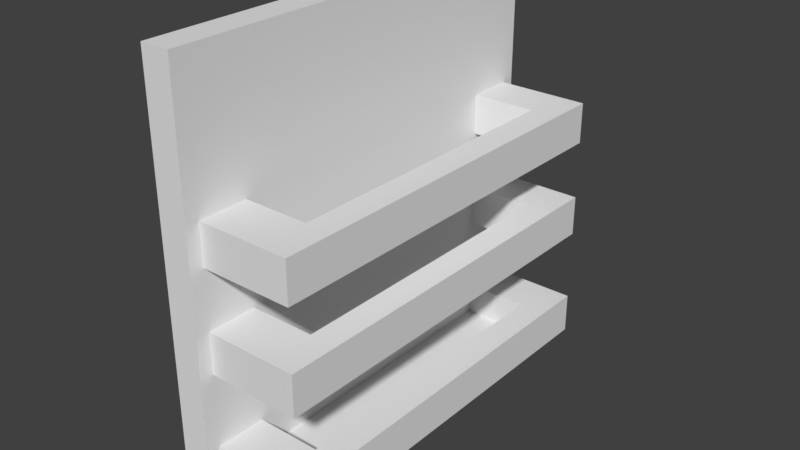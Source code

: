 # Source: blend.blend  (saved by Blender 2.79.0; exported with 4.5.12 LTS)
import bpy
from mathutils import Matrix  # noqa: F401  (used for matrix-valued properties, if any)

bpy.ops.wm.read_factory_settings(use_empty=True)
scene = bpy.context.scene
scene.name = 'Scene'

# ---- collections
col_collection_1 = bpy.data.collections.new('Collection 1'); scene.collection.children.link(col_collection_1)

# ---- materials (node trees are filled in below, after node groups)
mat_material = bpy.data.materials.new('Material')
mat_material.alpha_threshold = 0.0
mat_material.use_transparent_shadow = False
mat_material.roughness = 0.5
mat_material.line_color = (0.0, 0.0, 0.0, 1.0)

# ---- material node trees

# ---- world
world_world = bpy.data.worlds.new('World'); scene.world = world_world
world_world.color = (0.05088, 0.05088, 0.05088)
world_world.use_sun_shadow = False
world_world.sun_shadow_jitter_overblur = 0.0
world_world.cycles.sampling_method = 'MANUAL'

# ---- meshes
me_cube_004 = bpy.data.meshes.new('Cube.004')
me_cube_004.from_pydata([(1.0, 1.0, -1.0), (1.0, -1.0, -1.0), (-1.0, -1.0, -1.0), (-1.0, 1.0, -1.0), (1.0, 1.0, 1.0), (1.0, -1.0, 1.0), (-1.0, -1.0, 1.0), (-1.0, 1.0, 1.0), (1.0, -0.7546, -1.0), (-1.0, -0.7546, -1.0), (1.0, -0.7546, 1.0), (-1.0, -0.7546, 1.0), (-1.0, 0.7692, -1.0), (-1.0, 0.7692, 1.0), (1.0, 0.7692, -1.0), (1.0, 0.7692, 1.0), (-6.103, 0.7692, -1.0), (-6.103, 1.0, -1.0), (-6.103, -1.0, -1.0), (-6.103, -1.0, 1.0), (-6.103, 1.0, 1.0), (-6.103, 0.7692, 1.0), (-6.103, -0.7546, -1.0), (-6.103, -0.7546, 1.0), (1.0, 1.0, -0.5714), (1.0, -1.0, -0.5714), (-1.0, -1.0, -0.5714), (-1.0, 1.0, -0.5714), (-1.0, -0.7546, -0.5714), (1.0, -0.7546, -0.5714), (1.0, 0.7692, -0.5714), (-1.0, 0.7692, -0.5714), (-6.103, -1.0, -0.5714), (-6.103, 1.0, -0.5714), (-6.103, -0.7546, -0.5714), (-6.103, 0.7692, -0.5714), (-5.728, -0.7546, -0.5714), (-5.728, -0.7546, -1.0), (-5.728, 0.7692, -1.0), (-5.728, 0.7692, -0.5714)], [], [(8, 1, 2, 9), (10, 11, 6, 5), (29, 10, 5, 25), (25, 5, 6, 26), (28, 9, 22, 34), (24, 0, 3, 27), (31, 13, 21, 35), (30, 15, 10, 29), (15, 13, 11, 10), (14, 8, 9, 12), (0, 14, 12, 3), (4, 7, 13, 15), (24, 4, 15, 30), (28, 11, 13, 31), (35, 21, 20, 33), (32, 19, 23, 34), (3, 12, 16, 17), (26, 6, 19, 32), (6, 11, 23, 19), (9, 2, 18, 22), (13, 7, 20, 21), (27, 3, 17, 33), (7, 27, 33, 20), (2, 26, 32, 18), (18, 32, 34, 22), (16, 35, 33, 17), (9, 28, 36, 37), (0, 24, 30, 14), (14, 30, 29, 8), (12, 31, 35, 16), (4, 24, 27, 7), (11, 28, 34, 23), (1, 25, 26, 2), (8, 29, 25, 1), (37, 36, 39, 38), (31, 12, 38, 39), (28, 31, 39, 36), (12, 9, 37, 38)])
me_cube_004.materials.append(mat_material)
me_cube_004.use_remesh_preserve_volume = False
me_cube_004.use_remesh_preserve_attributes = False
me_cube_004.use_mirror_vertex_groups = False
me_cube_004.update()
me_cube_003 = bpy.data.meshes.new('Cube.003')
me_cube_003.from_pydata([(1.0, 1.0, -1.0), (1.0, -1.0, -1.0), (-1.0, -1.0, -1.0), (-1.0, 1.0, -1.0), (1.0, 1.0, 1.0), (1.0, -1.0, 1.0), (-1.0, -1.0, 1.0), (-1.0, 1.0, 1.0), (1.0, -0.7546, -1.0), (-1.0, -0.7546, -1.0), (1.0, -0.7546, 1.0), (-1.0, -0.7546, 1.0), (-1.0, 0.7692, -1.0), (-1.0, 0.7692, 1.0), (1.0, 0.7692, -1.0), (1.0, 0.7692, 1.0), (-6.103, 0.7692, -1.0), (-6.103, 1.0, -1.0), (-6.103, -1.0, -1.0), (-6.103, -1.0, 1.0), (-6.103, 1.0, 1.0), (-6.103, 0.7692, 1.0), (-6.103, -0.7546, -1.0), (-6.103, -0.7546, 1.0)], [], [(8, 1, 2, 9), (10, 11, 6, 5), (8, 10, 5, 1), (1, 5, 6, 2), (11, 9, 22, 23), (4, 0, 3, 7), (12, 13, 21, 16), (14, 15, 10, 8), (15, 13, 11, 10), (14, 8, 9, 12), (0, 14, 12, 3), (4, 7, 13, 15), (0, 4, 15, 14), (9, 11, 13, 12), (16, 21, 20, 17), (18, 19, 23, 22), (3, 12, 16, 17), (2, 6, 19, 18), (6, 11, 23, 19), (9, 2, 18, 22), (13, 7, 20, 21), (7, 3, 17, 20)])
me_cube_003.materials.append(mat_material)
me_cube_003.use_remesh_preserve_volume = False
me_cube_003.use_remesh_preserve_attributes = False
me_cube_003.use_mirror_vertex_groups = False
me_cube_003.update()
me_cube_002 = bpy.data.meshes.new('Cube.002')
me_cube_002.from_pydata([(1.0, 1.0, -1.0), (1.0, -1.0, -1.0), (-1.0, -1.0, -1.0), (-1.0, 1.0, -1.0), (1.0, 1.0, 1.0), (1.0, -1.0, 1.0), (-1.0, -1.0, 1.0), (-1.0, 1.0, 1.0)], [], [(0, 1, 2, 3), (4, 7, 6, 5), (0, 4, 5, 1), (1, 5, 6, 2), (2, 6, 7, 3), (4, 0, 3, 7)])
me_cube_002.materials.append(mat_material)
me_cube_002.use_remesh_preserve_volume = False
me_cube_002.use_remesh_preserve_attributes = False
me_cube_002.use_mirror_vertex_groups = False
me_cube_002.update()
me_cube = bpy.data.meshes.new('Cube')
me_cube.from_pydata([(1.0, 1.0, -1.0), (1.0, -1.0, -1.0), (-1.0, -1.0, -1.0), (-1.0, 1.0, -1.0), (1.0, 1.0, 1.0), (1.0, -1.0, 1.0), (-1.0, -1.0, 1.0), (-1.0, 1.0, 1.0), (1.0, -0.7546, -1.0), (-1.0, -0.7546, -1.0), (1.0, -0.7546, 1.0), (-1.0, -0.7546, 1.0), (-1.0, 0.7692, -1.0), (-1.0, 0.7692, 1.0), (1.0, 0.7692, -1.0), (1.0, 0.7692, 1.0), (-6.103, 0.7692, -1.0), (-6.103, 1.0, -1.0), (-6.103, -1.0, -1.0), (-6.103, -1.0, 1.0), (-6.103, 1.0, 1.0), (-6.103, 0.7692, 1.0), (-6.103, -0.7546, -1.0), (-6.103, -0.7546, 1.0)], [], [(8, 1, 2, 9), (10, 11, 6, 5), (8, 10, 5, 1), (1, 5, 6, 2), (11, 9, 22, 23), (4, 0, 3, 7), (12, 13, 21, 16), (14, 15, 10, 8), (15, 13, 11, 10), (14, 8, 9, 12), (0, 14, 12, 3), (4, 7, 13, 15), (0, 4, 15, 14), (9, 11, 13, 12), (16, 21, 20, 17), (18, 19, 23, 22), (3, 12, 16, 17), (2, 6, 19, 18), (6, 11, 23, 19), (9, 2, 18, 22), (13, 7, 20, 21), (7, 3, 17, 20)])
me_cube.materials.append(mat_material)
me_cube.use_remesh_preserve_volume = False
me_cube.use_remesh_preserve_attributes = False
me_cube.use_mirror_vertex_groups = False
me_cube.update()

# ---- objects
ob_cube_003 = bpy.data.objects.new('Cube.003', me_cube_004)
ob_cube_001 = bpy.data.objects.new('Cube.001', me_cube_003)
ob_cube_002 = bpy.data.objects.new('Cube.002', me_cube_002)
ob_cube = bpy.data.objects.new('Cube', me_cube)

# ---- transforms, parenting, visibility, modifiers, constraints
ob_cube_003.location = (0.0, 0.0, -1.61)
ob_cube_003.scale = (0.1038, 1.506, 0.154)
ob_cube_003.lock_rotations_4d = False
ob_cube_003.empty_display_type = 'ARROWS'
ob_cube_003.lineart.crease_threshold = 0.0
ob_cube_001.location = (0.0, 0.0, -0.7503)
ob_cube_001.scale = (0.1038, 1.506, 0.154)
ob_cube_001.lock_rotations_4d = False
ob_cube_001.empty_display_type = 'ARROWS'
ob_cube_001.lineart.crease_threshold = 0.0
ob_cube_002.location = (-0.7028, 0.0, -0.3876)
ob_cube_002.scale = (0.1108, 1.608, 1.582)
ob_cube_002.lock_rotations_4d = False
ob_cube_002.empty_display_type = 'ARROWS'
ob_cube_002.lineart.crease_threshold = 0.0
ob_cube.location = (0.0, 0.0, 0.0)
ob_cube.scale = (0.1038, 1.506, 0.154)
ob_cube.lock_rotations_4d = False
ob_cube.empty_display_type = 'ARROWS'
ob_cube.lineart.crease_threshold = 0.0

# ---- collection membership
col_collection_1.objects.link(ob_cube_003)
col_collection_1.objects.link(ob_cube_001)
col_collection_1.objects.link(ob_cube_002)
col_collection_1.objects.link(ob_cube)

# ---- scene / render settings (as saved in the file)
scene.frame_start = 1; scene.frame_end = 250; scene.frame_set(1)
scene.render.engine = 'BLENDER_EEVEE_NEXT'
scene.render.resolution_percentage = 50
scene.render.dither_intensity = 0.0
scene.cycles.use_denoising = False
scene.cycles.samples = 128
scene.cycles.sampling_pattern = 'TABULATED_SOBOL'
scene.cycles.use_adaptive_sampling = False
scene.cycles.use_light_tree = False
scene.cycles.blur_glossy = 0.0
scene.cycles.sample_clamp_indirect = 0.0
scene.view_settings.view_transform = 'Standard'
bpy.context.view_layer.update()

# ---- added for rendering (the .blend has no active camera and no usable light): camera, sun
cam_auto = bpy.data.cameras.new('AutoCamera')
cam_auto.lens = 50.0
cam_auto.sensor_width = 36.0
cam_auto.clip_end = 1000.0
ob_auto_camera = bpy.data.objects.new('AutoCamera', cam_auto)
scene.collection.objects.link(ob_auto_camera)
ob_auto_camera.location = (3.90429, -5.11107, 3.0198)
ob_auto_camera.rotation_euler = (1.09748, -7.21219e-08, 0.694738)
scene.camera = ob_auto_camera
light_auto_sun = bpy.data.lights.new('AutoSun', 'SUN')
light_auto_sun.energy = 3.0
light_auto_sun.angle = 0.0523599
ob_auto_sun = bpy.data.objects.new('AutoSun', light_auto_sun)
scene.collection.objects.link(ob_auto_sun)
ob_auto_sun.rotation_euler = (0.872665, 0.174533, 0.523599)
bpy.context.view_layer.update()
